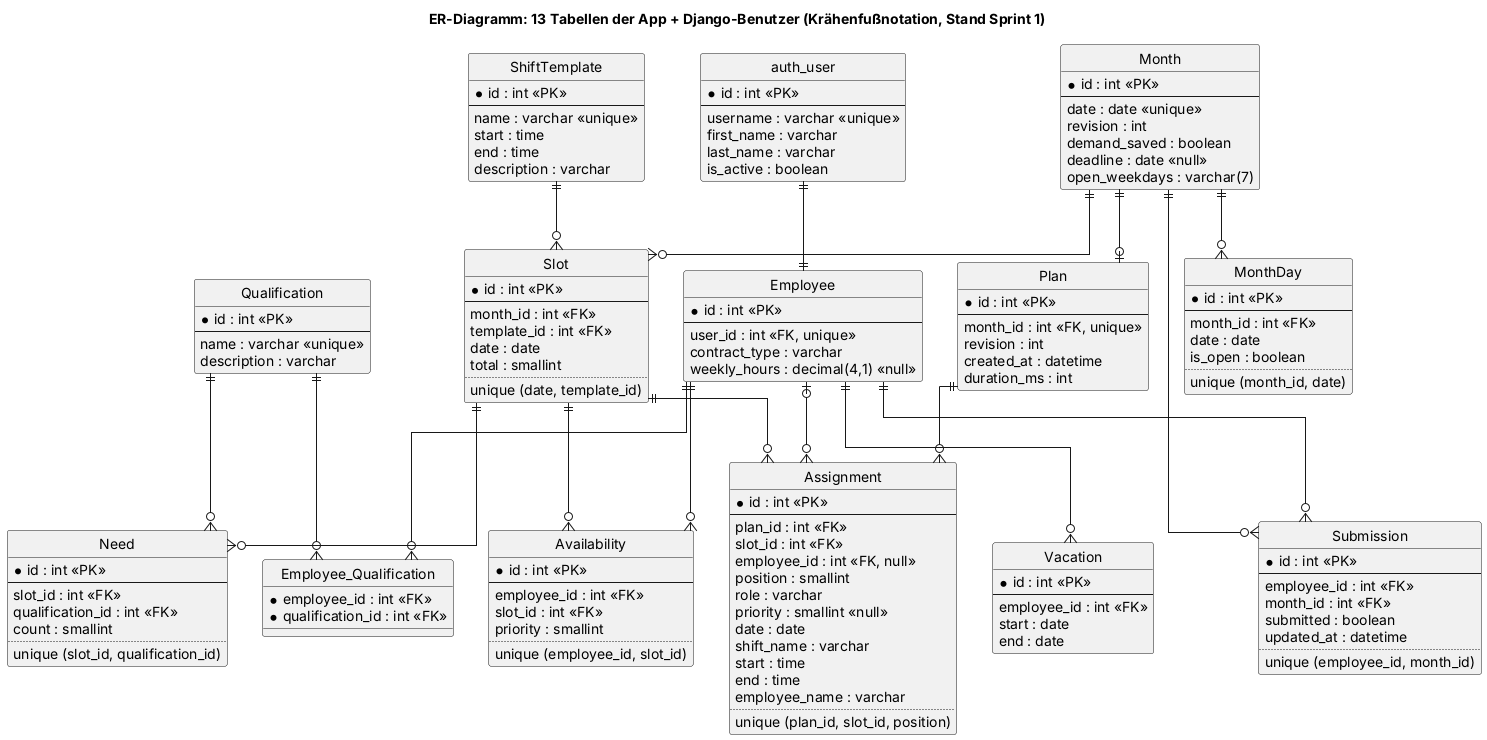

The diagram above was rendered by PlantUML. Its source (embedded in the PNG):
@startuml
title ER-Diagramm: 13 Tabellen der App + Django-Benutzer (Krähenfußnotation, Stand Sprint 1)

hide circle
skinparam linetype ortho

entity auth_user {
  * id : int <<PK>>
  --
  username : varchar <<unique>>
  first_name : varchar
  last_name : varchar
  is_active : boolean
}

entity Employee {
  * id : int <<PK>>
  --
  user_id : int <<FK, unique>>
  contract_type : varchar
  weekly_hours : decimal(4,1) <<null>>
}

entity Qualification {
  * id : int <<PK>>
  --
  name : varchar <<unique>>
  description : varchar
}

entity Employee_Qualification {
  * employee_id : int <<FK>>
  * qualification_id : int <<FK>>
}

entity ShiftTemplate {
  * id : int <<PK>>
  --
  name : varchar <<unique>>
  start : time
  end : time
  description : varchar
}

entity Month {
  * id : int <<PK>>
  --
  date : date <<unique>>
  revision : int
  demand_saved : boolean
  deadline : date <<null>>
  open_weekdays : varchar(7)
}

entity MonthDay {
  * id : int <<PK>>
  --
  month_id : int <<FK>>
  date : date
  is_open : boolean
  ..
  unique (month_id, date)
}

entity Slot {
  * id : int <<PK>>
  --
  month_id : int <<FK>>
  template_id : int <<FK>>
  date : date
  total : smallint
  ..
  unique (date, template_id)
}

entity Need {
  * id : int <<PK>>
  --
  slot_id : int <<FK>>
  qualification_id : int <<FK>>
  count : smallint
  ..
  unique (slot_id, qualification_id)
}

entity Availability {
  * id : int <<PK>>
  --
  employee_id : int <<FK>>
  slot_id : int <<FK>>
  priority : smallint
  ..
  unique (employee_id, slot_id)
}

entity Submission {
  * id : int <<PK>>
  --
  employee_id : int <<FK>>
  month_id : int <<FK>>
  submitted : boolean
  updated_at : datetime
  ..
  unique (employee_id, month_id)
}

entity Vacation {
  * id : int <<PK>>
  --
  employee_id : int <<FK>>
  start : date
  end : date
}

entity Plan {
  * id : int <<PK>>
  --
  month_id : int <<FK, unique>>
  revision : int
  created_at : datetime
  duration_ms : int
}

entity Assignment {
  * id : int <<PK>>
  --
  plan_id : int <<FK>>
  slot_id : int <<FK>>
  employee_id : int <<FK, null>>
  position : smallint
  role : varchar
  priority : smallint <<null>>
  date : date
  shift_name : varchar
  start : time
  end : time
  employee_name : varchar
  ..
  unique (plan_id, slot_id, position)
}

auth_user ||--|| Employee
Employee ||--o{ Employee_Qualification
Qualification ||--o{ Employee_Qualification
Employee ||--o{ Availability
Employee ||--o{ Submission
Employee ||--o{ Vacation
Employee |o--o{ Assignment

Month ||--o{ MonthDay
Month ||--o{ Slot
Month ||--o{ Submission
Month ||--o| Plan
ShiftTemplate ||--o{ Slot
Slot ||--o{ Need
Qualification ||--o{ Need
Slot ||--o{ Availability
Plan ||--o{ Assignment
Slot ||--o{ Assignment

@enduml